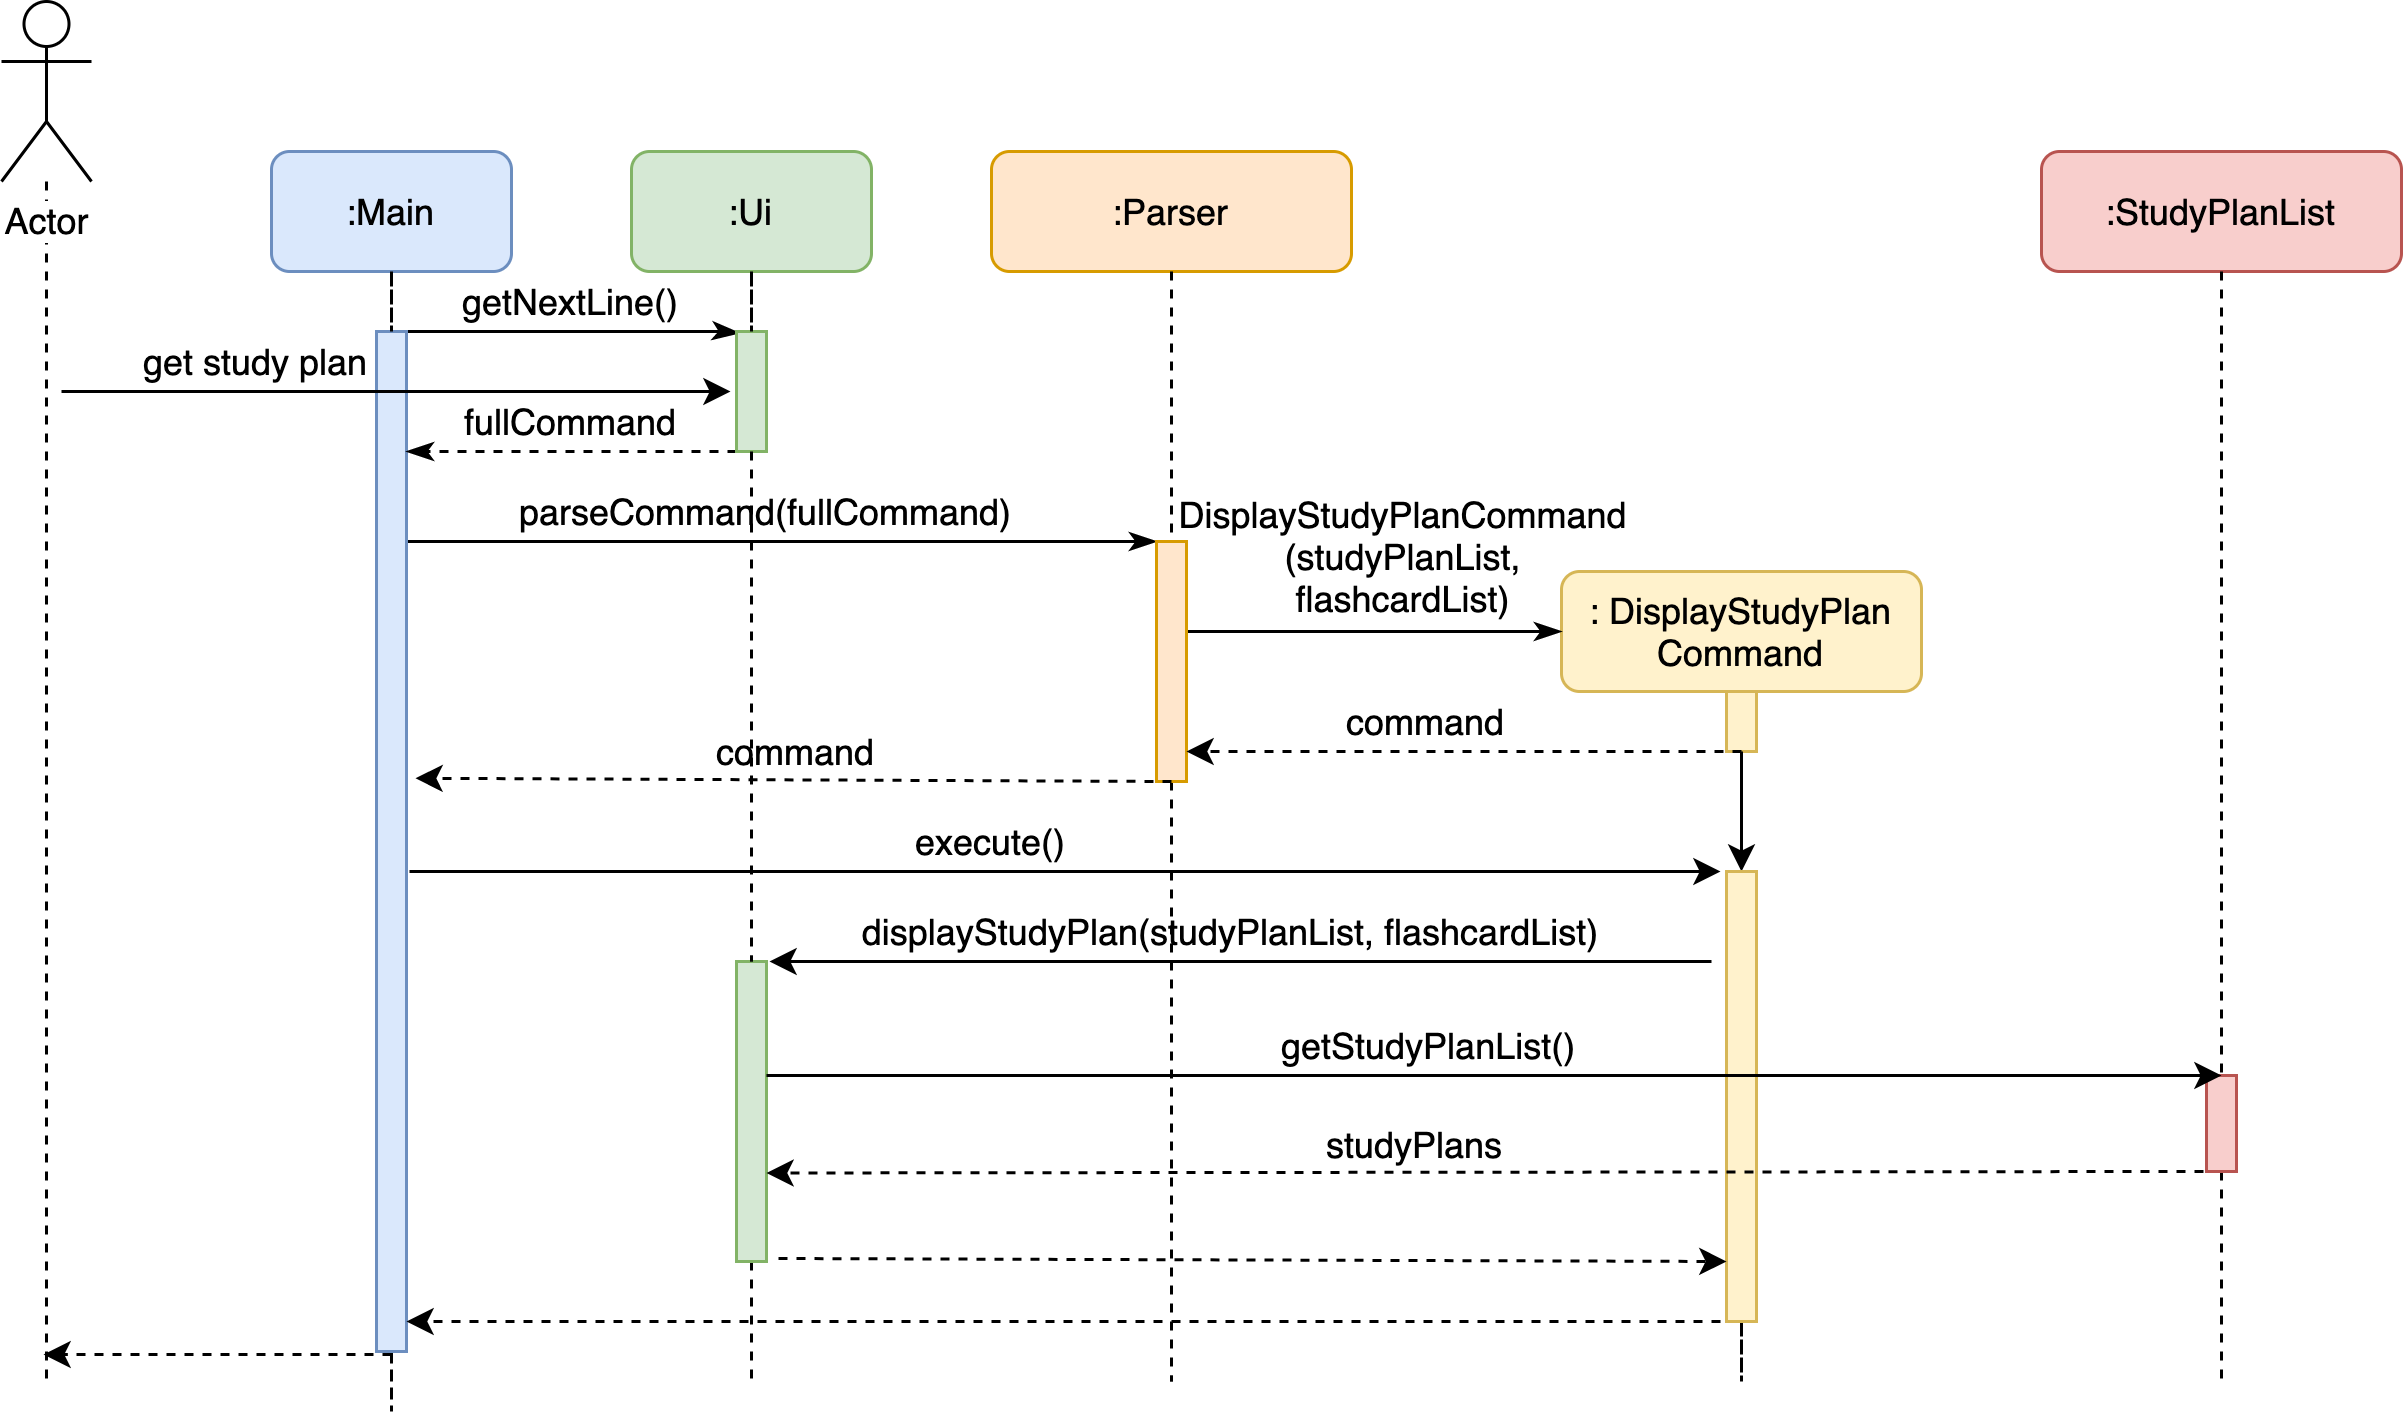

The diagram above was exported from draw.io. Its source (the exported page's mxGraphModel, read from the mxfile embedded in the PNG):
<mxGraphModel dx="946" dy="596" grid="1" gridSize="10" guides="1" tooltips="1" connect="1" arrows="1" fold="1" page="1" pageScale="1" pageWidth="1169" pageHeight="827" math="0" shadow="0">
  <root>
    <mxCell id="0" />
    <mxCell id="1" parent="0" />
    <mxCell id="TY5xW9ysp1mzQ-ZTCHtc-14" style="edgeStyle=orthogonalEdgeStyle;rounded=0;orthogonalLoop=1;jettySize=auto;html=1;dashed=1;endArrow=none;endFill=0;" parent="1" source="TY5xW9ysp1mzQ-ZTCHtc-1" edge="1">
      <mxGeometry relative="1" as="geometry">
        <mxPoint x="55" y="480" as="targetPoint" />
      </mxGeometry>
    </mxCell>
    <mxCell id="TY5xW9ysp1mzQ-ZTCHtc-1" value="Actor" style="shape=umlActor;verticalLabelPosition=bottom;labelBackgroundColor=#ffffff;verticalAlign=top;html=1;" parent="1" vertex="1">
      <mxGeometry x="40" y="20" width="30" height="60" as="geometry" />
    </mxCell>
    <mxCell id="TY5xW9ysp1mzQ-ZTCHtc-17" style="edgeStyle=orthogonalEdgeStyle;rounded=0;orthogonalLoop=1;jettySize=auto;html=1;dashed=1;endArrow=none;endFill=0;" parent="1" source="TY5xW9ysp1mzQ-ZTCHtc-54" edge="1">
      <mxGeometry relative="1" as="geometry">
        <mxPoint x="620" y="480" as="targetPoint" />
      </mxGeometry>
    </mxCell>
    <mxCell id="3h6LNvSHF7SHqfMWuLYP-2" value="" style="edgeStyle=orthogonalEdgeStyle;rounded=0;orthogonalLoop=1;jettySize=auto;html=1;" parent="1" source="TY5xW9ysp1mzQ-ZTCHtc-8" target="TY5xW9ysp1mzQ-ZTCHtc-54" edge="1">
      <mxGeometry relative="1" as="geometry" />
    </mxCell>
    <mxCell id="TY5xW9ysp1mzQ-ZTCHtc-8" value=":&amp;nbsp;DisplayStudyPlan&lt;br&gt;Command" style="rounded=1;whiteSpace=wrap;html=1;fillColor=#fff2cc;strokeColor=#d6b656;" parent="1" vertex="1">
      <mxGeometry x="560" y="210" width="120" height="40" as="geometry" />
    </mxCell>
    <mxCell id="TY5xW9ysp1mzQ-ZTCHtc-18" style="edgeStyle=orthogonalEdgeStyle;rounded=0;orthogonalLoop=1;jettySize=auto;html=1;dashed=1;endArrow=none;endFill=0;" parent="1" source="TY5xW9ysp1mzQ-ZTCHtc-59" edge="1">
      <mxGeometry relative="1" as="geometry">
        <mxPoint x="780" y="480" as="targetPoint" />
      </mxGeometry>
    </mxCell>
    <mxCell id="TY5xW9ysp1mzQ-ZTCHtc-9" value=":StudyPlanList" style="rounded=1;whiteSpace=wrap;html=1;fillColor=#f8cecc;strokeColor=#b85450;" parent="1" vertex="1">
      <mxGeometry x="720" y="70" width="120" height="40" as="geometry" />
    </mxCell>
    <mxCell id="TY5xW9ysp1mzQ-ZTCHtc-19" style="edgeStyle=orthogonalEdgeStyle;rounded=0;orthogonalLoop=1;jettySize=auto;html=1;dashed=1;endArrow=none;endFill=0;" parent="1" source="HmD74QbfQNnK9ySN9s8G-1" edge="1">
      <mxGeometry relative="1" as="geometry">
        <mxPoint x="290" y="480" as="targetPoint" />
      </mxGeometry>
    </mxCell>
    <mxCell id="TY5xW9ysp1mzQ-ZTCHtc-12" value=":Ui" style="rounded=1;whiteSpace=wrap;html=1;fillColor=#d5e8d4;strokeColor=#82b366;" parent="1" vertex="1">
      <mxGeometry x="250" y="70" width="80" height="40" as="geometry" />
    </mxCell>
    <mxCell id="TY5xW9ysp1mzQ-ZTCHtc-23" style="edgeStyle=orthogonalEdgeStyle;rounded=0;orthogonalLoop=1;jettySize=auto;html=1;dashed=1;endArrow=none;endFill=0;" parent="1" source="TY5xW9ysp1mzQ-ZTCHtc-41" edge="1">
      <mxGeometry relative="1" as="geometry">
        <mxPoint x="430" y="480" as="targetPoint" />
      </mxGeometry>
    </mxCell>
    <mxCell id="TY5xW9ysp1mzQ-ZTCHtc-22" value=":Parser" style="rounded=1;whiteSpace=wrap;html=1;fillColor=#ffe6cc;strokeColor=#d79b00;" parent="1" vertex="1">
      <mxGeometry x="370" y="70" width="120" height="40" as="geometry" />
    </mxCell>
    <mxCell id="TY5xW9ysp1mzQ-ZTCHtc-25" style="edgeStyle=orthogonalEdgeStyle;rounded=0;orthogonalLoop=1;jettySize=auto;html=1;dashed=1;endArrow=none;endFill=0;" parent="1" source="TY5xW9ysp1mzQ-ZTCHtc-26" edge="1">
      <mxGeometry relative="1" as="geometry">
        <mxPoint x="170" y="480" as="targetPoint" />
      </mxGeometry>
    </mxCell>
    <mxCell id="TY5xW9ysp1mzQ-ZTCHtc-24" value=":Main" style="rounded=1;whiteSpace=wrap;html=1;fillColor=#dae8fc;strokeColor=#6c8ebf;" parent="1" vertex="1">
      <mxGeometry x="130" y="70" width="80" height="40" as="geometry" />
    </mxCell>
    <mxCell id="TY5xW9ysp1mzQ-ZTCHtc-28" style="edgeStyle=orthogonalEdgeStyle;rounded=0;orthogonalLoop=1;jettySize=auto;html=1;endArrow=classicThin;endFill=1;entryX=0.1;entryY=0.013;entryDx=0;entryDy=0;entryPerimeter=0;" parent="1" source="TY5xW9ysp1mzQ-ZTCHtc-26" target="TY5xW9ysp1mzQ-ZTCHtc-29" edge="1">
      <mxGeometry relative="1" as="geometry">
        <mxPoint x="280" y="130" as="targetPoint" />
        <Array as="points">
          <mxPoint x="280" y="130" />
          <mxPoint x="280" y="131" />
        </Array>
      </mxGeometry>
    </mxCell>
    <mxCell id="TY5xW9ysp1mzQ-ZTCHtc-40" style="edgeStyle=orthogonalEdgeStyle;rounded=0;orthogonalLoop=1;jettySize=auto;html=1;endArrow=classicThin;endFill=1;" parent="1" source="TY5xW9ysp1mzQ-ZTCHtc-26" target="TY5xW9ysp1mzQ-ZTCHtc-41" edge="1">
      <mxGeometry relative="1" as="geometry">
        <mxPoint x="420" y="200" as="targetPoint" />
        <Array as="points">
          <mxPoint x="420" y="200" />
          <mxPoint x="420" y="200" />
        </Array>
      </mxGeometry>
    </mxCell>
    <mxCell id="TY5xW9ysp1mzQ-ZTCHtc-26" value="" style="html=1;points=[];perimeter=orthogonalPerimeter;fillColor=#dae8fc;strokeColor=#6c8ebf;" parent="1" vertex="1">
      <mxGeometry x="165" y="130" width="10" height="340" as="geometry" />
    </mxCell>
    <mxCell id="TY5xW9ysp1mzQ-ZTCHtc-27" style="edgeStyle=orthogonalEdgeStyle;rounded=0;orthogonalLoop=1;jettySize=auto;html=1;dashed=1;endArrow=none;endFill=0;" parent="1" source="TY5xW9ysp1mzQ-ZTCHtc-24" target="TY5xW9ysp1mzQ-ZTCHtc-26" edge="1">
      <mxGeometry relative="1" as="geometry">
        <mxPoint x="170" y="460" as="targetPoint" />
        <mxPoint x="170" y="110" as="sourcePoint" />
      </mxGeometry>
    </mxCell>
    <mxCell id="TY5xW9ysp1mzQ-ZTCHtc-35" style="edgeStyle=orthogonalEdgeStyle;rounded=0;orthogonalLoop=1;jettySize=auto;html=1;endArrow=classicThin;endFill=1;dashed=1;" parent="1" source="TY5xW9ysp1mzQ-ZTCHtc-29" target="TY5xW9ysp1mzQ-ZTCHtc-26" edge="1">
      <mxGeometry relative="1" as="geometry">
        <Array as="points">
          <mxPoint x="240" y="170" />
          <mxPoint x="240" y="170" />
        </Array>
      </mxGeometry>
    </mxCell>
    <mxCell id="TY5xW9ysp1mzQ-ZTCHtc-29" value="" style="html=1;points=[];perimeter=orthogonalPerimeter;fillColor=#d5e8d4;strokeColor=#82b366;" parent="1" vertex="1">
      <mxGeometry x="285" y="130" width="10" height="40" as="geometry" />
    </mxCell>
    <mxCell id="TY5xW9ysp1mzQ-ZTCHtc-30" style="edgeStyle=orthogonalEdgeStyle;rounded=0;orthogonalLoop=1;jettySize=auto;html=1;dashed=1;endArrow=none;endFill=0;" parent="1" source="TY5xW9ysp1mzQ-ZTCHtc-12" target="TY5xW9ysp1mzQ-ZTCHtc-29" edge="1">
      <mxGeometry relative="1" as="geometry">
        <mxPoint x="290" y="460" as="targetPoint" />
        <mxPoint x="290" y="110" as="sourcePoint" />
      </mxGeometry>
    </mxCell>
    <mxCell id="TY5xW9ysp1mzQ-ZTCHtc-36" value="getNextLine()" style="text;html=1;strokeColor=none;fillColor=none;align=center;verticalAlign=middle;whiteSpace=wrap;rounded=0;" parent="1" vertex="1">
      <mxGeometry x="210" y="110" width="40" height="20" as="geometry" />
    </mxCell>
    <mxCell id="TY5xW9ysp1mzQ-ZTCHtc-37" value="" style="endArrow=classic;html=1;entryX=-0.2;entryY=0.5;entryDx=0;entryDy=0;entryPerimeter=0;" parent="1" target="TY5xW9ysp1mzQ-ZTCHtc-29" edge="1">
      <mxGeometry width="50" height="50" relative="1" as="geometry">
        <mxPoint x="60" y="150" as="sourcePoint" />
        <mxPoint x="164" y="150" as="targetPoint" />
      </mxGeometry>
    </mxCell>
    <mxCell id="TY5xW9ysp1mzQ-ZTCHtc-38" value="get study plan" style="text;html=1;strokeColor=none;fillColor=none;align=center;verticalAlign=middle;whiteSpace=wrap;rounded=0;" parent="1" vertex="1">
      <mxGeometry x="65" y="130" width="120" height="20" as="geometry" />
    </mxCell>
    <mxCell id="TY5xW9ysp1mzQ-ZTCHtc-39" value="fullCommand" style="text;html=1;strokeColor=none;fillColor=none;align=center;verticalAlign=middle;whiteSpace=wrap;rounded=0;" parent="1" vertex="1">
      <mxGeometry x="185" y="150" width="90" height="20" as="geometry" />
    </mxCell>
    <mxCell id="TY5xW9ysp1mzQ-ZTCHtc-47" style="edgeStyle=orthogonalEdgeStyle;rounded=0;orthogonalLoop=1;jettySize=auto;html=1;entryX=0;entryY=0.5;entryDx=0;entryDy=0;endArrow=classicThin;endFill=1;" parent="1" source="TY5xW9ysp1mzQ-ZTCHtc-41" target="TY5xW9ysp1mzQ-ZTCHtc-8" edge="1">
      <mxGeometry relative="1" as="geometry">
        <Array as="points">
          <mxPoint x="450" y="230" />
          <mxPoint x="450" y="230" />
        </Array>
      </mxGeometry>
    </mxCell>
    <mxCell id="TY5xW9ysp1mzQ-ZTCHtc-41" value="" style="html=1;points=[];perimeter=orthogonalPerimeter;fillColor=#ffe6cc;strokeColor=#d79b00;" parent="1" vertex="1">
      <mxGeometry x="425" y="200" width="10" height="80" as="geometry" />
    </mxCell>
    <mxCell id="TY5xW9ysp1mzQ-ZTCHtc-42" style="edgeStyle=orthogonalEdgeStyle;rounded=0;orthogonalLoop=1;jettySize=auto;html=1;dashed=1;endArrow=none;endFill=0;" parent="1" source="TY5xW9ysp1mzQ-ZTCHtc-22" target="TY5xW9ysp1mzQ-ZTCHtc-41" edge="1">
      <mxGeometry relative="1" as="geometry">
        <mxPoint x="430" y="450" as="targetPoint" />
        <mxPoint x="430" y="110" as="sourcePoint" />
      </mxGeometry>
    </mxCell>
    <mxCell id="TY5xW9ysp1mzQ-ZTCHtc-43" value="parseCommand(fullCommand)" style="text;html=1;strokeColor=none;fillColor=none;align=center;verticalAlign=middle;whiteSpace=wrap;rounded=0;" parent="1" vertex="1">
      <mxGeometry x="240" y="180" width="110" height="20" as="geometry" />
    </mxCell>
    <mxCell id="TY5xW9ysp1mzQ-ZTCHtc-48" value="DisplayStudyPlanCommand&lt;br&gt;(studyPlanList,&lt;br&gt;flashcardList)" style="text;html=1;strokeColor=none;fillColor=none;align=center;verticalAlign=middle;whiteSpace=wrap;rounded=0;" parent="1" vertex="1">
      <mxGeometry x="440" y="190" width="135" height="30" as="geometry" />
    </mxCell>
    <mxCell id="TY5xW9ysp1mzQ-ZTCHtc-49" value="" style="html=1;points=[];perimeter=orthogonalPerimeter;fillColor=#fff2cc;strokeColor=#d6b656;" parent="1" vertex="1">
      <mxGeometry x="615" y="250" width="10" height="20" as="geometry" />
    </mxCell>
    <mxCell id="TY5xW9ysp1mzQ-ZTCHtc-52" value="command" style="text;html=1;strokeColor=none;fillColor=none;align=center;verticalAlign=middle;whiteSpace=wrap;rounded=0;" parent="1" vertex="1">
      <mxGeometry x="470" y="250" width="90" height="20" as="geometry" />
    </mxCell>
    <mxCell id="TY5xW9ysp1mzQ-ZTCHtc-53" value="" style="endArrow=classic;html=1;" parent="1" edge="1">
      <mxGeometry width="50" height="50" relative="1" as="geometry">
        <mxPoint x="176" y="310" as="sourcePoint" />
        <mxPoint x="613" y="310" as="targetPoint" />
      </mxGeometry>
    </mxCell>
    <mxCell id="TY5xW9ysp1mzQ-ZTCHtc-54" value="" style="html=1;points=[];perimeter=orthogonalPerimeter;fillColor=#fff2cc;strokeColor=#d6b656;" parent="1" vertex="1">
      <mxGeometry x="615" y="310" width="10" height="150" as="geometry" />
    </mxCell>
    <mxCell id="TY5xW9ysp1mzQ-ZTCHtc-55" style="edgeStyle=orthogonalEdgeStyle;rounded=0;orthogonalLoop=1;jettySize=auto;html=1;dashed=1;endArrow=none;endFill=0;" parent="1" source="TY5xW9ysp1mzQ-ZTCHtc-49" target="TY5xW9ysp1mzQ-ZTCHtc-54" edge="1">
      <mxGeometry relative="1" as="geometry">
        <mxPoint x="620" y="450" as="targetPoint" />
        <mxPoint x="620" y="270" as="sourcePoint" />
      </mxGeometry>
    </mxCell>
    <mxCell id="TY5xW9ysp1mzQ-ZTCHtc-56" value="execute()" style="text;html=1;strokeColor=none;fillColor=none;align=center;verticalAlign=middle;whiteSpace=wrap;rounded=0;" parent="1" vertex="1">
      <mxGeometry x="315" y="290" width="110" height="20" as="geometry" />
    </mxCell>
    <mxCell id="TY5xW9ysp1mzQ-ZTCHtc-57" value="" style="endArrow=classic;html=1;exitX=0.5;exitY=1;exitDx=0;exitDy=0;exitPerimeter=0;dashed=1;entryX=1.3;entryY=0.438;entryDx=0;entryDy=0;entryPerimeter=0;" parent="1" source="TY5xW9ysp1mzQ-ZTCHtc-41" target="TY5xW9ysp1mzQ-ZTCHtc-26" edge="1">
      <mxGeometry width="50" height="50" relative="1" as="geometry">
        <mxPoint x="400" y="270" as="sourcePoint" />
        <mxPoint x="175" y="270" as="targetPoint" />
      </mxGeometry>
    </mxCell>
    <mxCell id="TY5xW9ysp1mzQ-ZTCHtc-58" value="command" style="text;html=1;strokeColor=none;fillColor=none;align=center;verticalAlign=middle;whiteSpace=wrap;rounded=0;" parent="1" vertex="1">
      <mxGeometry x="260" y="260" width="90" height="20" as="geometry" />
    </mxCell>
    <mxCell id="TY5xW9ysp1mzQ-ZTCHtc-59" value="" style="html=1;points=[];perimeter=orthogonalPerimeter;fillColor=#f8cecc;strokeColor=#b85450;" parent="1" vertex="1">
      <mxGeometry x="775" y="378" width="10" height="32" as="geometry" />
    </mxCell>
    <mxCell id="TY5xW9ysp1mzQ-ZTCHtc-60" style="edgeStyle=orthogonalEdgeStyle;rounded=0;orthogonalLoop=1;jettySize=auto;html=1;dashed=1;endArrow=none;endFill=0;" parent="1" source="TY5xW9ysp1mzQ-ZTCHtc-9" target="TY5xW9ysp1mzQ-ZTCHtc-59" edge="1">
      <mxGeometry relative="1" as="geometry">
        <mxPoint x="780" y="450" as="targetPoint" />
        <mxPoint x="780" y="110" as="sourcePoint" />
      </mxGeometry>
    </mxCell>
    <mxCell id="TY5xW9ysp1mzQ-ZTCHtc-63" value="displayStudyPlan(studyPlanList, flashcardList)" style="text;html=1;strokeColor=none;fillColor=none;align=center;verticalAlign=middle;whiteSpace=wrap;rounded=0;" parent="1" vertex="1">
      <mxGeometry x="310" y="320" width="280" height="20" as="geometry" />
    </mxCell>
    <mxCell id="HmD74QbfQNnK9ySN9s8G-2" value="" style="endArrow=classic;html=1;" parent="1" edge="1">
      <mxGeometry width="50" height="50" relative="1" as="geometry">
        <mxPoint x="610" y="340" as="sourcePoint" />
        <mxPoint x="296" y="340" as="targetPoint" />
      </mxGeometry>
    </mxCell>
    <mxCell id="HmD74QbfQNnK9ySN9s8G-1" value="" style="html=1;points=[];perimeter=orthogonalPerimeter;fillColor=#d5e8d4;strokeColor=#82b366;" parent="1" vertex="1">
      <mxGeometry x="285" y="340" width="10" height="100" as="geometry" />
    </mxCell>
    <mxCell id="HmD74QbfQNnK9ySN9s8G-4" style="edgeStyle=orthogonalEdgeStyle;rounded=0;orthogonalLoop=1;jettySize=auto;html=1;dashed=1;endArrow=none;endFill=0;" parent="1" source="TY5xW9ysp1mzQ-ZTCHtc-29" target="HmD74QbfQNnK9ySN9s8G-1" edge="1">
      <mxGeometry relative="1" as="geometry">
        <mxPoint x="290" y="480" as="targetPoint" />
        <mxPoint x="290" y="170" as="sourcePoint" />
      </mxGeometry>
    </mxCell>
    <mxCell id="HmD74QbfQNnK9ySN9s8G-6" value="" style="endArrow=classic;html=1;" parent="1" edge="1">
      <mxGeometry width="50" height="50" relative="1" as="geometry">
        <mxPoint x="295" y="378" as="sourcePoint" />
        <mxPoint x="780" y="378" as="targetPoint" />
      </mxGeometry>
    </mxCell>
    <mxCell id="HmD74QbfQNnK9ySN9s8G-7" value="getStudyPlanList()" style="text;html=1;" parent="1" vertex="1">
      <mxGeometry x="465" y="355" width="120" height="30" as="geometry" />
    </mxCell>
    <mxCell id="HmD74QbfQNnK9ySN9s8G-10" value="" style="endArrow=classic;html=1;exitX=0;exitY=0.976;exitDx=0;exitDy=0;exitPerimeter=0;dashed=1;" parent="1" edge="1">
      <mxGeometry width="50" height="50" relative="1" as="geometry">
        <mxPoint x="774" y="409.99199999999996" as="sourcePoint" />
        <mxPoint x="295" y="410.5" as="targetPoint" />
      </mxGeometry>
    </mxCell>
    <mxCell id="HmD74QbfQNnK9ySN9s8G-11" value="studyPlans" style="text;html=1;" parent="1" vertex="1">
      <mxGeometry x="480" y="387.5" width="120" height="5" as="geometry" />
    </mxCell>
    <mxCell id="HmD74QbfQNnK9ySN9s8G-12" value="" style="endArrow=classic;html=1;dashed=1;entryX=0.1;entryY=0.94;entryDx=0;entryDy=0;entryPerimeter=0;" parent="1" edge="1">
      <mxGeometry width="50" height="50" relative="1" as="geometry">
        <mxPoint x="299" y="439" as="sourcePoint" />
        <mxPoint x="615" y="440" as="targetPoint" />
      </mxGeometry>
    </mxCell>
    <mxCell id="HmD74QbfQNnK9ySN9s8G-13" value="" style="endArrow=classic;html=1;dashed=1;entryX=0.7;entryY=1;entryDx=0;entryDy=0;entryPerimeter=0;" parent="1" edge="1">
      <mxGeometry width="50" height="50" relative="1" as="geometry">
        <mxPoint x="613" y="460" as="sourcePoint" />
        <mxPoint x="175" y="460" as="targetPoint" />
      </mxGeometry>
    </mxCell>
    <mxCell id="dYp2_DCfjnx_KnRwiuFO-1" value="" style="endArrow=classic;html=1;dashed=1;" parent="1" edge="1">
      <mxGeometry width="50" height="50" relative="1" as="geometry">
        <mxPoint x="170" y="471" as="sourcePoint" />
        <mxPoint x="54" y="471" as="targetPoint" />
      </mxGeometry>
    </mxCell>
    <mxCell id="3h6LNvSHF7SHqfMWuLYP-1" value="" style="endArrow=classic;html=1;dashed=1;" parent="1" edge="1">
      <mxGeometry width="50" height="50" relative="1" as="geometry">
        <mxPoint x="620" y="270" as="sourcePoint" />
        <mxPoint x="435" y="270" as="targetPoint" />
      </mxGeometry>
    </mxCell>
  </root>
</mxGraphModel>